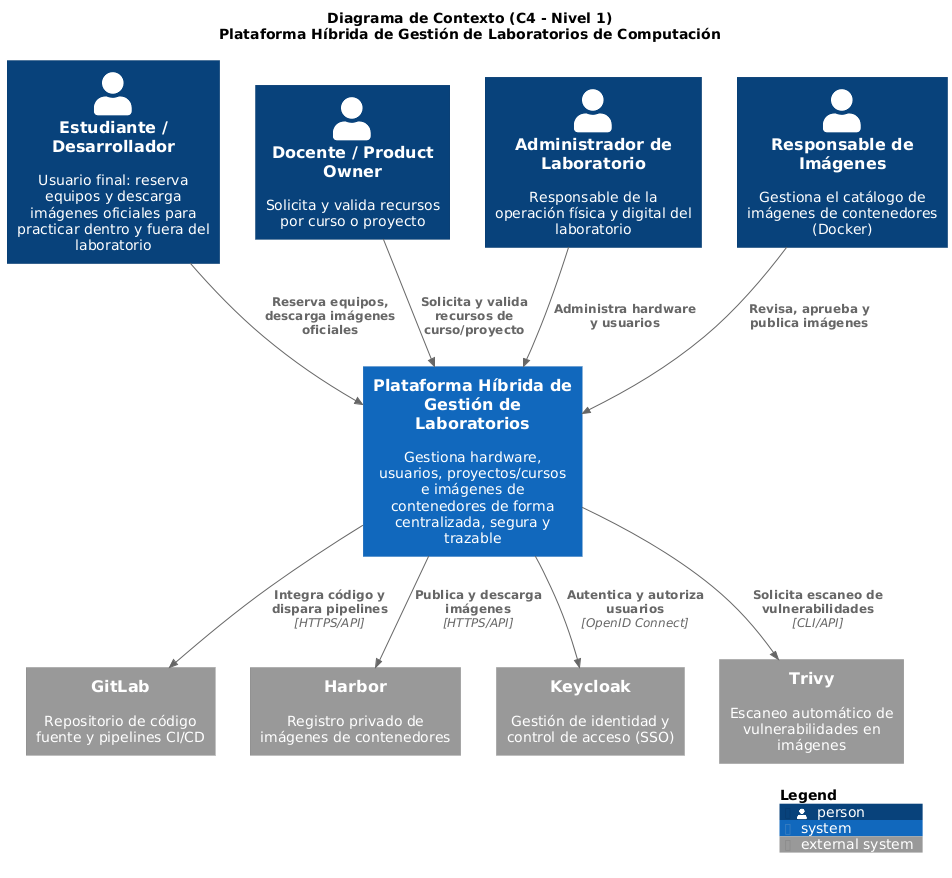

The diagram above was rendered by PlantUML. Its source (embedded in the PNG):
@startuml c1-contexto
!include https://raw.githubusercontent.com/plantuml-stdlib/C4-PlantUML/master/C4_Context.puml

LAYOUT_TOP_DOWN()
LAYOUT_WITH_LEGEND()

title Diagrama de Contexto (C4 - Nivel 1)\nPlataforma Híbrida de Gestión de Laboratorios de Computación

Person(estudiante, "Estudiante / Desarrollador", "Usuario final: reserva equipos y descarga imágenes oficiales para practicar dentro y fuera del laboratorio")
Person(docente, "Docente / Product Owner", "Solicita y valida recursos por curso o proyecto")
Person(adminLab, "Administrador de Laboratorio", "Responsable de la operación física y digital del laboratorio")
Person(respImagenes, "Responsable de Imágenes", "Gestiona el catálogo de imágenes de contenedores (Docker)")

System(plataforma, "Plataforma Híbrida de Gestión de Laboratorios", "Gestiona hardware, usuarios, proyectos/cursos e imágenes de contenedores de forma centralizada, segura y trazable")

System_Ext(gitlab, "GitLab", "Repositorio de código fuente y pipelines CI/CD")
System_Ext(harbor, "Harbor", "Registro privado de imágenes de contenedores")
System_Ext(keycloak, "Keycloak", "Gestión de identidad y control de acceso (SSO)")
System_Ext(trivy, "Trivy", "Escaneo automático de vulnerabilidades en imágenes")

Rel(estudiante, plataforma, "Reserva equipos, descarga imágenes oficiales")
Rel(docente, plataforma, "Solicita y valida recursos de curso/proyecto")
Rel(adminLab, plataforma, "Administra hardware y usuarios")
Rel(respImagenes, plataforma, "Revisa, aprueba y publica imágenes")

Rel(plataforma, gitlab, "Integra código y dispara pipelines", "HTTPS/API")
Rel(plataforma, harbor, "Publica y descarga imágenes", "HTTPS/API")
Rel(plataforma, keycloak, "Autentica y autoriza usuarios", "OpenID Connect")
Rel(plataforma, trivy, "Solicita escaneo de vulnerabilidades", "CLI/API")

SHOW_LEGEND()
@enduml